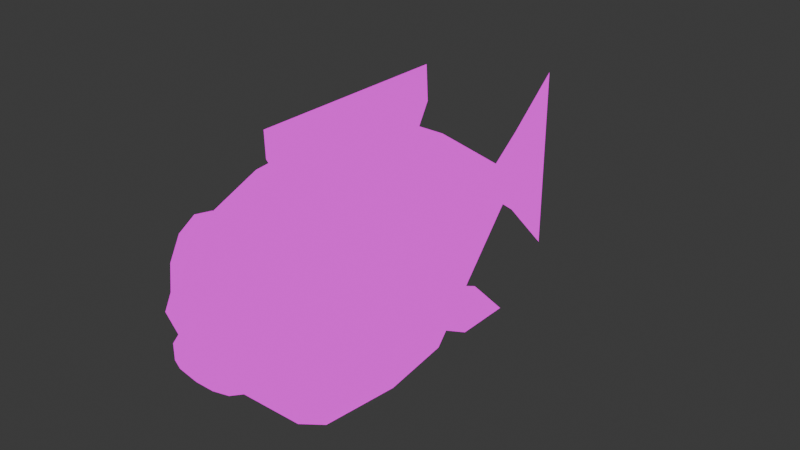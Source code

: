 # Source: fish.blend  (saved by Blender 4.1.24; exported with 4.5.12 LTS)
import bpy
from mathutils import Matrix  # noqa: F401  (used for matrix-valued properties, if any)

bpy.ops.wm.read_factory_settings(use_empty=True)
scene = bpy.context.scene
scene.name = 'Scene'

# ---- collections
col_collection = bpy.data.collections.new('Collection'); scene.collection.children.link(col_collection)

# ---- images (referenced by path relative to the original .blend; pixels are not part of the script)
import os
ASSET_DIR = os.environ.get("B2B_ASSET_DIR", "")  # directory of the original .blend (textures are referenced by path, not embedded)
HERE = os.path.dirname(os.path.abspath(__file__))  # packed textures are extracted next to this script under _unpacked/

def load_image(name, relpath, width, height, colorspace="sRGB"):
    """Load a texture the original file referenced (path relative to the .blend, or extracted next to this script)."""
    p = next((c for c in (os.path.join(HERE, relpath), os.path.join(ASSET_DIR, relpath)) if relpath and os.path.exists(c)), "")
    if p:
        img = bpy.data.images.load(p, check_existing=True)
        img.name = name
    else:  # same state as the original file: an image datablock whose file is absent (Cycles renders it pink)
        img = bpy.data.images.new(name, width, height)
        img.source = "FILE"
        img.filepath = "//" + (relpath or name)
    img.colorspace_settings.name = colorspace
    return img
img_fish_png = load_image('fish.png', 'fish.png', 1024, 1024, 'sRGB')

# ---- materials (node trees are filled in below, after node groups)
mat_fish = bpy.data.materials.new('fish')
mat_fish.use_transparent_shadow = False

# ---- material node trees
mat_fish.use_nodes = True; mat_fish.node_tree.nodes.clear()
_N = mat_fish.node_tree.nodes; _L = mat_fish.node_tree.links
n0 = _N.new('ShaderNodeOutputMaterial'); n0.name = 'Material Output'; n0.location = (305, 300)
n1 = _N.new('ShaderNodeTexImage'); n1.name = 'Image Texture'; n1.location = (-91, 291)
n1.image = img_fish_png
n1.interpolation = 'Closest'
_L.new(n1.outputs[0], n0.inputs[0])
n0.is_active_output = True

# ---- world
world_world = bpy.data.worlds.new('World'); scene.world = world_world
world_world.use_nodes = True; world_world.node_tree.nodes.clear()
_N = world_world.node_tree.nodes; _L = world_world.node_tree.links
n0 = _N.new('ShaderNodeOutputWorld'); n0.name = 'World Output'; n0.location = (300, 300)
n1 = _N.new('ShaderNodeBackground'); n1.name = 'Background'; n1.location = (10, 300)
n1.inputs[0].default_value = (0.05088, 0.05088, 0.05088, 1.0)
_L.new(n1.outputs[0], n0.inputs[0])
n0.is_active_output = True
world_world.color = (0.05088, 0.05088, 0.05088)
world_world.use_sun_shadow = False
world_world.sun_shadow_jitter_overblur = 0.0

# ---- meshes
me_cube_002 = bpy.data.meshes.new('Cube.002')
me_cube_002.from_pydata([(-0.07917, -0.3928, -0.0852), (-0.07917, -0.3928, -0.0111), (0.07917, -0.3928, -0.0852), (0.07917, -0.3928, -0.0111), (-0.07917, -0.4699, -0.0852), (-0.07917, -0.4699, -0.0111), (0.07917, -0.4699, -0.0852), (0.07917, -0.4699, -0.0111), (-0.09408, -0.3928, -0.06888), (0.09408, -0.3928, -0.06888), (0.09408, -0.4699, -0.06888), (-0.09408, -0.4699, -0.06888), (0.02639, -0.3928, -0.09684), (-0.02639, -0.3928, -0.09684), (-0.02639, -0.3928, 0.000541), (0.02639, -0.3928, 0.000541), (-0.02639, -0.4699, -0.09684), (0.02639, -0.4699, -0.09684), (0.02639, -0.4699, 0.000541), (-0.02639, -0.4699, 0.000541), (0.02639, -0.4488, -0.06888), (-0.02639, -0.4488, -0.06888), (-0.02639, -0.3928, -0.06888), (0.02639, -0.3928, -0.06888), (-0.09408, -0.3928, -0.02465), (0.09408, -0.3928, -0.02465), (0.09408, -0.4699, -0.02465), (-0.09408, -0.4699, -0.02465), (0.02639, -0.4488, -0.02465), (-0.02639, -0.4488, -0.02465), (-0.02639, -0.3928, -0.02465), (0.02639, -0.3928, -0.02465), (0.09504, -0.4334, -0.09272), (0.09504, -0.4334, -0.003763), (-0.09504, -0.4334, -0.09272), (-0.09504, -0.4334, -0.003763), (-0.1129, -0.4334, -0.07313), (0.1129, -0.4334, -0.07313), (0.03168, -0.4334, 0.01021), (-0.03168, -0.4334, 0.01021), (0.03168, -0.4334, -0.1067), (-0.03168, -0.4334, -0.1067), (-0.1129, -0.4334, -0.02003), (0.1129, -0.4334, -0.02003), (0.1198, 0.02171, 0.2956), (0.2075, 0.02171, 0.1667), (0.2396, 0.02171, -0.009518), (0.2075, 0.02171, -0.1857), (0.1198, 0.02171, -0.3147), (0.09458, -0.1948, 0.2956), (0.1638, -0.3533, 0.1667), (0.1892, -0.4113, -0.009518), (0.1638, -0.3533, -0.1857), (0.09458, -0.1948, -0.3147), (-0.09458, -0.1948, 0.2956), (-0.1638, -0.3533, 0.1667), (-0.1892, -0.4113, -0.009518), (-0.1638, -0.3533, -0.1857), (-0.09458, -0.1948, -0.3147), (-0.1198, 0.02171, 0.2956), (-0.2075, 0.02171, 0.1667), (-0.2396, 0.02171, -0.009518), (-0.2075, 0.02171, -0.1857), (-0.1198, 0.02171, -0.3147), (1.776e-07, 0.02171, 0.3429), (-0.09458, 0.2382, 0.2956), (-0.01368, 0.6323, 0.04314), (-0.0158, 0.6323, -0.009518), (-0.01368, 0.6323, -0.06217), (-0.09458, 0.2382, -0.3147), (0.09458, 0.2382, 0.2956), (0.01368, 0.6323, 0.04314), (0.0158, 0.6323, -0.009518), (0.01368, 0.6323, -0.06217), (0.09458, 0.2382, -0.3147), (1.776e-07, 0.02171, -0.3619), (1.161e-07, 0.8548, -0.282), (1.161e-07, 0.8548, 0.263), (-0.0235, 0.609, -0.04085), (-0.0235, 0.609, 0.02182), (0.0235, 0.609, -0.04085), (0.0235, 0.609, 0.02182), (0.0235, 0.7319, -0.1324), (0.0235, 0.7319, 0.1134), (-0.0235, 0.7319, -0.1324), (-0.0235, 0.7319, 0.1134), (-0.3836, -0.0453, -0.009518), (-0.3836, 0.08872, -0.009518), (-0.2973, -0.06454, 0.006979), (-0.2973, -0.06454, -0.02601), (-0.2111, -0.0002812, -0.02601), (-0.2973, 0.108, -0.02601), (-0.2111, 0.04371, -0.02601), (-0.2973, 0.108, 0.006979), (-0.2111, 0.04371, 0.006979), (-0.2111, -0.0002812, 0.006979), (-0.07, -0.3249, 0.2344), (-0.07, -0.3182, 0.1792), (-0.07, -0.3299, 0.1097), (-0.07, -0.3569, 0.04454), (-0.07, -0.3919, 0.001257), (-0.03196, -0.3392, 0.2385), (-0.004116, -0.3429, 0.1863), (0.006076, -0.3584, 0.1178), (-0.004116, -0.3815, 0.05163), (-0.03196, -0.4061, 0.005349), (-0.03196, -0.3677, 0.2467), (-0.004116, -0.3922, 0.2004), (0.006076, -0.4154, 0.1342), (-0.004116, -0.4309, 0.06581), (-0.03196, -0.4346, 0.01353), (-0.07, -0.3819, 0.2508), (-0.07, -0.4169, 0.2075), (-0.07, -0.4439, 0.1424), (-0.07, -0.4556, 0.07289), (-0.07, -0.4489, 0.01763), (-0.07, -0.3482, 0.2607), (-0.108, -0.3677, 0.2467), (-0.1359, -0.3922, 0.2004), (-0.1461, -0.4154, 0.1342), (-0.1359, -0.4309, 0.06581), (-0.108, -0.4346, 0.01353), (-0.108, -0.3392, 0.2385), (-0.1359, -0.3429, 0.1863), (-0.1461, -0.3584, 0.1178), (-0.1359, -0.3815, 0.05163), (-0.108, -0.4061, 0.005349), (-0.07, -0.4256, -0.008595), (0.07, -0.3249, 0.2344), (0.07, -0.3182, 0.1792), (0.03196, -0.3392, 0.2385), (0.07, -0.3482, 0.2607), (0.108, -0.3392, 0.2385), (0.1359, -0.3429, 0.1863), (0.108, -0.3677, 0.2467), (0.1359, -0.3922, 0.2004), (0.07, -0.3819, 0.2508), (0.07, -0.4169, 0.2075), (0.03196, -0.3677, 0.2467), (0.004117, -0.3922, 0.2004), (-0.006076, -0.4154, 0.1342), (0.004117, -0.3429, 0.1863), (-0.006076, -0.3584, 0.1178), (0.004117, -0.3815, 0.05163), (0.07, -0.3299, 0.1097), (0.07, -0.3569, 0.04454), (0.1461, -0.3584, 0.1178), (0.1359, -0.3815, 0.05163), (0.1461, -0.4154, 0.1342), (0.1359, -0.4309, 0.06581), (0.07, -0.4439, 0.1424), (0.07, -0.4556, 0.07289), (0.07, -0.4489, 0.01763), (0.004117, -0.4309, 0.06581), (0.03196, -0.4346, 0.01353), (0.03196, -0.4061, 0.005349), (0.07, -0.4256, -0.008595), (0.108, -0.4061, 0.005349), (0.07, -0.3919, 0.001257), (0.108, -0.4346, 0.01353), (1.098e-07, 0.293, 0.4345), (1.51e-07, -0.252, 0.4345), (-0.0235, 0.2228, 0.2704), (-0.0235, -0.1817, 0.2704), (0.0235, 0.2228, 0.2704), (0.0235, -0.1817, 0.2704), (0.0235, 0.2693, 0.3525), (0.0235, -0.2282, 0.3525), (-0.0235, 0.2693, 0.3525), (-0.0235, -0.2282, 0.3525), (0.3836, -0.0453, -0.009518), (0.3836, 0.08872, -0.009518), (0.2973, -0.06454, 0.006979), (0.2973, -0.06454, -0.02601), (0.2111, -0.0002811, -0.02601), (0.2973, 0.108, -0.02601), (0.2111, 0.04371, -0.02601), (0.2973, 0.108, 0.006979), (0.2111, 0.04371, 0.006979), (0.2111, -0.0002811, 0.006979)], [], [(31, 15, 3, 25), (43, 33, 7, 26), (29, 19, 5, 27), (42, 35, 1, 24), (41, 16, 4, 34), (39, 14, 1, 35), (34, 36, 8, 0), (16, 21, 11, 4), (32, 37, 10, 6), (12, 23, 9, 2), (0, 8, 22, 13), (13, 22, 23, 12), (6, 10, 20, 17), (17, 20, 21, 16), (33, 3, 15, 38), (38, 15, 14, 39), (32, 6, 17, 40), (40, 17, 16, 41), (26, 7, 18, 28), (28, 18, 19, 29), (24, 1, 14, 30), (30, 14, 15, 31), (22, 30, 31, 23), (8, 24, 30, 22), (20, 28, 29, 21), (10, 26, 28, 20), (36, 42, 24, 8), (21, 29, 27, 11), (37, 43, 26, 10), (23, 31, 25, 9), (9, 25, 43, 37), (11, 27, 42, 36), (12, 40, 41, 13), (2, 32, 40, 12), (18, 38, 39, 19), (7, 33, 38, 18), (2, 9, 37, 32), (4, 11, 36, 34), (19, 39, 35, 5), (13, 41, 34, 0), (27, 5, 35, 42), (25, 3, 33, 43), (48, 47, 52, 53), (46, 45, 50, 51), (44, 64, 49), (75, 48, 53), (47, 46, 51, 52), (45, 44, 49, 50), (49, 64, 54), (75, 53, 58), (52, 51, 56, 57), (50, 49, 54, 55), (53, 52, 57, 58), (51, 50, 55, 56), (75, 58, 63), (57, 56, 61, 62), (55, 54, 59, 60), (58, 57, 62, 63), (56, 55, 60, 61), (54, 64, 59), (75, 63, 69), (62, 61, 67, 68), (60, 59, 65, 66), (63, 62, 68, 69), (61, 60, 66, 67), (59, 64, 65), (75, 69, 74), (68, 67, 72, 73), (66, 65, 70, 71), (69, 68, 73, 74), (67, 66, 71, 72), (65, 64, 70), (73, 72, 46, 47), (71, 70, 44, 45), (74, 73, 47, 48), (72, 71, 45, 46), (70, 64, 44), (75, 74, 48), (82, 83, 81, 80), (80, 81, 79, 78), (84, 85, 77, 76), (82, 80, 78, 84), (83, 77, 85), (81, 83, 85, 79), (76, 82, 84), (78, 79, 85, 84), (76, 77, 83, 82), (86, 88, 93, 87), (89, 86, 87, 91), (86, 89, 88), (90, 89, 91, 92), (88, 89, 90, 95), (93, 91, 87), (94, 92, 91, 93), (88, 95, 94, 93), (95, 90, 92, 94), (100, 99, 104, 105), (98, 97, 102, 103), (96, 116, 101), (127, 100, 105), (99, 98, 103, 104), (97, 96, 101, 102), (127, 105, 110), (104, 103, 108, 109), (102, 101, 106, 107), (105, 104, 109, 110), (103, 102, 107, 108), (101, 116, 106), (127, 110, 115), (109, 108, 113, 114), (107, 106, 111, 112), (110, 109, 114, 115), (108, 107, 112, 113), (106, 116, 111), (127, 115, 121), (114, 113, 119, 120), (112, 111, 117, 118), (115, 114, 120, 121), (113, 112, 118, 119), (111, 116, 117), (120, 119, 124, 125), (118, 117, 122, 123), (121, 120, 125, 126), (119, 118, 123, 124), (117, 116, 122), (127, 121, 126), (123, 122, 96, 97), (126, 125, 99, 100), (124, 123, 97, 98), (122, 116, 96), (127, 126, 100), (125, 124, 98, 99), (133, 129, 128, 132), (129, 141, 130, 128), (128, 130, 131), (132, 128, 131), (135, 133, 132, 134), (134, 132, 131), (136, 134, 131), (137, 135, 134, 136), (139, 137, 136, 138), (138, 136, 131), (141, 139, 138, 130), (130, 138, 131), (140, 150, 137, 139), (142, 140, 139, 141), (144, 142, 141, 129), (143, 153, 140, 142), (145, 143, 142, 144), (146, 144, 129, 133), (147, 145, 144, 146), (148, 146, 133, 135), (149, 147, 146, 148), (150, 148, 135, 137), (151, 149, 148, 150), (153, 151, 150, 140), (152, 159, 149, 151), (154, 152, 151, 153), (155, 154, 153, 143), (156, 154, 155), (156, 152, 154), (156, 158, 157), (156, 157, 159), (156, 155, 158), (156, 159, 152), (159, 157, 147, 149), (157, 158, 145, 147), (158, 155, 143, 145), (166, 167, 165, 164), (164, 165, 163, 162), (168, 169, 161, 160), (166, 164, 162, 168), (167, 161, 169), (165, 167, 169, 163), (160, 166, 168), (162, 163, 169, 168), (160, 161, 167, 166), (173, 175, 171, 170), (170, 171, 177, 172), (170, 172, 173), (172, 179, 174, 173), (174, 176, 175, 173), (177, 171, 175), (178, 177, 175, 176), (172, 177, 178, 179), (179, 178, 176, 174)])
me_cube_002.polygons.foreach_set('use_smooth', [True] * 186)
_uv = me_cube_002.uv_layers.new(name='UVMap')
_uv.uv.foreach_set('vector', [0.02429, 0.1017, 0.02429, 0.1023, 0.02498, 0.102, 0.02518, 0.1017, 0.02454, 0.1019, 0.0244, 0.1021, 0.02427, 0.102, 0.02439, 0.1018, 0.04544, 0.09028, 0.04544, 0.119, 0.01425, 0.1058, 0.005432, 0.09028, 0.02246, 0.1018, 0.02269, 0.1022, 0.0229, 0.102, 0.02271, 0.1017, 0.02336, 0.1005, 0.0234, 0.1006, 0.02297, 0.1008, 0.02284, 0.1007, 0.02352, 0.1026, 0.02359, 0.1023, 0.0229, 0.102, 0.02269, 0.1022, 0.02269, 0.09994, 0.02246, 0.1004, 0.02271, 0.1005, 0.0229, 0.1001, 0.04544, 0.007827, 0.04544, 0.03976, 0.005432, 0.03976, 0.01425, 0.02112, 0.0244, 0.1007, 0.02454, 0.101, 0.02439, 0.1011, 0.02427, 0.1008, 0.02429, 0.09984, 0.02429, 0.1005, 0.02518, 0.1005, 0.02498, 0.1001, 0.0229, 0.1001, 0.02271, 0.1005, 0.02359, 0.1005, 0.02359, 0.09984, 0.02359, 0.09984, 0.02359, 0.1005, 0.02429, 0.1005, 0.02429, 0.09984, 0.1078, 0.02112, 0.1167, 0.03976, 0.07664, 0.03976, 0.07664, 0.007827, 0.07664, 0.007827, 0.07664, 0.03976, 0.04544, 0.03976, 0.04544, 0.007827, 0.02519, 0.1022, 0.02498, 0.102, 0.02429, 0.1023, 0.02436, 0.1026, 0.02436, 0.1026, 0.02429, 0.1023, 0.02359, 0.1023, 0.02352, 0.1026, 0.0244, 0.1007, 0.02427, 0.1008, 0.02383, 0.1006, 0.02388, 0.1005, 0.02388, 0.1005, 0.02383, 0.1006, 0.0234, 0.1006, 0.02336, 0.1005, 0.1167, 0.09028, 0.1078, 0.1058, 0.07664, 0.119, 0.07664, 0.09028, 0.07664, 0.09028, 0.07664, 0.119, 0.04544, 0.119, 0.04544, 0.09028, 0.02271, 0.1017, 0.0229, 0.102, 0.02359, 0.1023, 0.02359, 0.1017, 0.02359, 0.1017, 0.02359, 0.1023, 0.02429, 0.1023, 0.02429, 0.1017, 0.02359, 0.1005, 0.02359, 0.1017, 0.02429, 0.1017, 0.02429, 0.1005, 0.02271, 0.1005, 0.02271, 0.1017, 0.02359, 0.1017, 0.02359, 0.1005, 0.07664, 0.03976, 0.07664, 0.09028, 0.04544, 0.09028, 0.04544, 0.03976, 0.1167, 0.03976, 0.1167, 0.09028, 0.07664, 0.09028, 0.07664, 0.03976, 0.02246, 0.1004, 0.02246, 0.1018, 0.02271, 0.1017, 0.02271, 0.1005, 0.04544, 0.03976, 0.04544, 0.09028, 0.005432, 0.09028, 0.005432, 0.03976, 0.02454, 0.101, 0.02454, 0.1019, 0.02439, 0.1018, 0.02439, 0.1011, 0.02429, 0.1005, 0.02429, 0.1017, 0.02518, 0.1017, 0.02518, 0.1005, 0.02518, 0.1005, 0.02518, 0.1017, 0.02542, 0.1018, 0.02542, 0.1004, 0.02285, 0.1011, 0.02285, 0.1018, 0.02269, 0.1019, 0.02269, 0.101, 0.02429, 0.09984, 0.02436, 0.09959, 0.02352, 0.09959, 0.02359, 0.09984, 0.02498, 0.1001, 0.02519, 0.09994, 0.02436, 0.09959, 0.02429, 0.09984, 0.02383, 0.1022, 0.02388, 0.1023, 0.02336, 0.1023, 0.0234, 0.1022, 0.02427, 0.102, 0.0244, 0.1021, 0.02388, 0.1023, 0.02383, 0.1022, 0.02498, 0.1001, 0.02518, 0.1005, 0.02542, 0.1004, 0.02519, 0.09994, 0.02297, 0.1008, 0.02285, 0.1011, 0.02269, 0.101, 0.02284, 0.1007, 0.0234, 0.1022, 0.02336, 0.1023, 0.02284, 0.1021, 0.02297, 0.102, 0.02359, 0.09984, 0.02352, 0.09959, 0.02269, 0.09994, 0.0229, 0.1001, 0.02285, 0.1018, 0.02297, 0.102, 0.02284, 0.1021, 0.02269, 0.1019, 0.02518, 0.1017, 0.02498, 0.102, 0.02519, 0.1022, 0.02542, 0.1018, 0.4929, 0.433, 0.4929, 0.5202, 0.2393, 0.5202, 0.3465, 0.433, 0.265, 0.9792, 0.265, 0.89, 0.3099, 0.89, 0.3168, 0.9792, 0.265, 0.8247, 0.265, 0.8007, 0.2909, 0.8247, 0.4929, 0.4011, 0.4929, 0.433, 0.3465, 0.433, 0.4929, 0.5202, 0.4929, 0.6394, 0.2, 0.6394, 0.2393, 0.5202, 0.265, 0.89, 0.265, 0.8247, 0.2909, 0.8247, 0.3099, 0.89, 0.2909, 0.8247, 0.265, 0.8007, 0.2909, 0.8247, 0.4929, 0.4782, 0.524, 0.407, 0.4618, 0.407, 0.5975, 0.5757, 0.6792, 0.6922, 0.3075, 0.6922, 0.3903, 0.5757, 0.3099, 0.89, 0.2909, 0.8247, 0.2909, 0.8247, 0.3099, 0.89, 0.524, 0.407, 0.5467, 0.3549, 0.439, 0.3549, 0.4618, 0.407, 0.3168, 0.9792, 0.3099, 0.89, 0.3099, 0.89, 0.3168, 0.9792, 0.4929, 0.4011, 0.3465, 0.433, 0.4929, 0.433, 0.2393, 0.5202, 0.2, 0.6394, 0.4929, 0.6394, 0.4929, 0.5202, 0.3099, 0.89, 0.2909, 0.8247, 0.265, 0.8247, 0.265, 0.89, 0.3465, 0.433, 0.2393, 0.5202, 0.4929, 0.5202, 0.4929, 0.433, 0.3168, 0.9792, 0.3099, 0.89, 0.265, 0.89, 0.265, 0.9792, 0.2909, 0.8247, 0.265, 0.8007, 0.265, 0.8247, 0.4929, 0.4011, 0.4929, 0.433, 0.6393, 0.433, 0.4929, 0.5202, 0.4929, 0.6394, 0.9058, 0.6394, 0.9058, 0.6038, 0.265, 0.89, 0.265, 0.8247, 0.2392, 0.8247, 0.1921, 0.9526, 0.4929, 0.433, 0.4929, 0.5202, 0.9058, 0.6038, 0.6393, 0.433, 0.265, 0.9792, 0.265, 0.89, 0.1921, 0.9526, 0.1921, 0.9792, 0.265, 0.8247, 0.265, 0.8007, 0.2392, 0.8247, 0.4929, 0.4782, 0.4618, 0.5494, 0.524, 0.5494, 0.2635, 0.8857, 0.2637, 0.8909, 0.2606, 0.8909, 0.2608, 0.8857, 0.1921, 0.9526, 0.2392, 0.8247, 0.2392, 0.8247, 0.1921, 0.9526, 0.4618, 0.5494, 0.4884, 0.6789, 0.4974, 0.6789, 0.524, 0.5494, 0.2637, 0.8909, 0.2635, 0.8962, 0.2608, 0.8962, 0.2606, 0.8909, 0.2392, 0.8247, 0.265, 0.8007, 0.2392, 0.8247, 0.9058, 0.6038, 0.9058, 0.6394, 0.4929, 0.6394, 0.4929, 0.5202, 0.1921, 0.9526, 0.2392, 0.8247, 0.265, 0.8247, 0.265, 0.89, 0.6393, 0.433, 0.9058, 0.6038, 0.4929, 0.5202, 0.4929, 0.433, 0.1921, 0.9792, 0.1921, 0.9526, 0.265, 0.89, 0.265, 0.9792, 0.2392, 0.8247, 0.265, 0.8007, 0.265, 0.8247, 0.4929, 0.4011, 0.6393, 0.433, 0.4929, 0.433, 0.5551, 0.8771, 0.4467, 0.8771, 0.4871, 0.9973, 0.5147, 0.9973, 0.4984, 0.953, 0.4984, 0.9499, 0.5007, 0.9499, 0.5007, 0.953, 0.5551, 0.8771, 0.4467, 0.8771, 0.3807, 0.7569, 0.6211, 0.7569, 0.472, 0.8759, 0.472, 0.9982, 0.5187, 0.9982, 0.5187, 0.8759, 0.472, 0.8759, 0.4953, 0.7536, 0.5187, 0.8759, 0.472, 0.9982, 0.472, 0.8759, 0.5187, 0.8759, 0.5187, 0.9982, 0.4953, 0.7536, 0.472, 0.8759, 0.5187, 0.8759, 0.5147, 0.9973, 0.4871, 0.9973, 0.4467, 0.8771, 0.5551, 0.8771, 0.6211, 0.7569, 0.3807, 0.7569, 0.4467, 0.8771, 0.5551, 0.8771, 0.5948, 0.7536, 0.622, 0.8753, 0.3784, 0.8753, 0.4056, 0.7536, 0.622, 0.8753, 0.5948, 0.7536, 0.4056, 0.7536, 0.3784, 0.8753, 0.496, 0.7539, 0.5192, 0.8753, 0.4728, 0.8753, 0.5313, 0.9971, 0.622, 0.8753, 0.3784, 0.8753, 0.4692, 0.9971, 0.4728, 0.8753, 0.5192, 0.8753, 0.5192, 0.9967, 0.4728, 0.9967, 0.4728, 0.8753, 0.5192, 0.8753, 0.496, 0.7539, 0.4728, 0.9967, 0.5192, 0.9967, 0.5192, 0.8753, 0.4728, 0.8753, 0.622, 0.8753, 0.5313, 0.9971, 0.4692, 0.9971, 0.3784, 0.8753, 0.4858, 0.945, 0.4858, 0.9552, 0.4959, 0.9552, 0.4959, 0.945, 0.2318, 0.8226, 0.2318, 0.8728, 0.1554, 0.881, 0.1877, 0.8274, 0.2501, 0.8398, 0.2501, 0.8932, 0.1994, 0.8986, 0.1916, 0.846, 0.2501, 0.9356, 0.2501, 0.9558, 0.2208, 0.9388, 0.2318, 0.8112, 0.2318, 0.8226, 0.1877, 0.8274, 0.2318, 0.8728, 0.2318, 0.9483, 0.1436, 0.9578, 0.1554, 0.881, 0.2501, 0.8932, 0.2501, 0.9356, 0.2208, 0.9388, 0.1994, 0.8986, 0.4982, 0.145, 0.5928, 0.1917, 0.5928, 0.1917, 0.662, 0.3191, 0.6873, 0.4933, 0.6873, 0.4933, 0.662, 0.3191, 0.3397, 0.8483, 0.3018, 0.9193, 0.3018, 0.9305, 0.3397, 0.8675, 0.5928, 0.1917, 0.662, 0.3191, 0.662, 0.3191, 0.5928, 0.1917, 0.3535, 0.7552, 0.3397, 0.8483, 0.3397, 0.8675, 0.3535, 0.7553, 0.3018, 0.9193, 0.2501, 0.9494, 0.3018, 0.9305, 0.4982, 0.145, 0.5928, 0.1917, 0.4982, 0.1917, 1.0, 0.8462, 1.02, 0.9808, 0.8706, 0.9969, 0.8706, 0.8602, 0.3397, 0.8675, 0.3018, 0.9305, 0.2501, 0.936, 0.2501, 0.8772, 0.9455, 0.7434, 1.0, 0.8462, 0.8706, 0.8602, 0.8706, 0.7515, 0.3535, 0.7553, 0.3397, 0.8675, 0.2501, 0.8772, 0.2501, 0.7665, 0.3018, 0.9305, 0.2501, 0.9494, 0.2501, 0.936, 0.4982, 0.145, 0.4982, 0.1917, 0.4036, 0.1917, 0.8706, 0.8602, 0.8706, 0.9969, 0.721, 0.9808, 0.741, 0.8462, 0.2501, 0.8772, 0.2501, 0.936, 0.1983, 0.9305, 0.1605, 0.8675, 0.8706, 0.7515, 0.8706, 0.8602, 0.741, 0.8462, 0.7958, 0.7434, 0.2501, 0.7665, 0.2501, 0.8772, 0.1605, 0.8675, 0.1466, 0.7553, 0.2501, 0.936, 0.2501, 0.9494, 0.1983, 0.9305, 0.3344, 0.3191, 0.309, 0.4933, 0.309, 0.4933, 0.3344, 0.3191, 0.1605, 0.8675, 0.1983, 0.9305, 0.1983, 0.9193, 0.1605, 0.8483, 0.4036, 0.1917, 0.3344, 0.3191, 0.3344, 0.3191, 0.4036, 0.1917, 0.1466, 0.7553, 0.1605, 0.8675, 0.1605, 0.8483, 0.1466, 0.7552, 0.1983, 0.9305, 0.2501, 0.9494, 0.1983, 0.9193, 0.4982, 0.145, 0.4036, 0.1917, 0.4036, 0.1917, 0.3007, 0.8986, 0.2793, 0.9388, 0.2501, 0.9356, 0.2501, 0.8932, 0.2759, 0.8274, 0.3081, 0.881, 0.2318, 0.8728, 0.2318, 0.8226, 0.3085, 0.846, 0.3007, 0.8986, 0.2501, 0.8932, 0.2501, 0.8398, 0.2793, 0.9388, 0.2501, 0.9558, 0.2501, 0.9356, 0.2318, 0.8112, 0.2759, 0.8274, 0.2318, 0.8226, 0.3081, 0.881, 0.32, 0.9578, 0.2318, 0.9483, 0.2318, 0.8728, 0.1994, 0.8986, 0.2501, 0.8932, 0.2501, 0.9356, 0.2208, 0.9388, 0.2501, 0.8932, 0.3007, 0.8986, 0.2793, 0.9388, 0.2501, 0.9356, 0.2501, 0.9356, 0.2793, 0.9388, 0.2501, 0.9558, 0.2208, 0.9388, 0.2501, 0.9356, 0.2501, 0.9558, 0.3397, 0.8675, 0.3397, 0.8483, 0.3018, 0.9193, 0.3018, 0.9305, 0.3018, 0.9305, 0.3018, 0.9193, 0.2501, 0.9494, 0.2501, 0.936, 0.3018, 0.9305, 0.2501, 0.9494, 0.2501, 0.8772, 0.3397, 0.8675, 0.3018, 0.9305, 0.2501, 0.936, 0.1605, 0.8675, 0.2501, 0.8772, 0.2501, 0.936, 0.1983, 0.9305, 0.1983, 0.9305, 0.2501, 0.936, 0.2501, 0.9494, 0.1605, 0.8483, 0.1605, 0.8675, 0.1983, 0.9305, 0.1983, 0.9193, 0.1983, 0.9193, 0.1983, 0.9305, 0.2501, 0.9494, 0.1466, 0.7553, 0.2501, 0.7665, 0.2501, 0.8772, 0.1605, 0.8675, 0.1466, 0.7552, 0.1466, 0.7553, 0.1605, 0.8675, 0.1605, 0.8483, 0.2501, 0.8398, 0.3085, 0.846, 0.3007, 0.8986, 0.2501, 0.8932, 0.662, 0.3191, 0.662, 0.3191, 0.6873, 0.4933, 0.6873, 0.4933, 0.2318, 0.8728, 0.3081, 0.881, 0.32, 0.9578, 0.2318, 0.9483, 0.1916, 0.846, 0.2501, 0.8398, 0.2501, 0.8932, 0.1994, 0.8986, 0.1554, 0.881, 0.2318, 0.8728, 0.2318, 0.9483, 0.1436, 0.9578, 0.3535, 0.7553, 0.3535, 0.7552, 0.3397, 0.8483, 0.3397, 0.8675, 0.3344, 0.3191, 0.3344, 0.3191, 0.309, 0.4933, 0.309, 0.4933, 0.2501, 0.7665, 0.3535, 0.7553, 0.3397, 0.8675, 0.2501, 0.8772, 0.8706, 0.8602, 1.0, 0.8462, 1.02, 0.9808, 0.8706, 0.9969, 0.741, 0.8462, 0.8706, 0.8602, 0.8706, 0.9969, 0.721, 0.9808, 0.8706, 0.7515, 0.9455, 0.7434, 1.0, 0.8462, 0.8706, 0.8602, 0.7958, 0.7434, 0.8706, 0.7515, 0.8706, 0.8602, 0.741, 0.8462, 0.5928, 0.1917, 0.5928, 0.1917, 0.662, 0.3191, 0.662, 0.3191, 0.4982, 0.145, 0.5928, 0.1917, 0.5928, 0.1917, 0.4982, 0.145, 0.4982, 0.1917, 0.5928, 0.1917, 0.2318, 0.8112, 0.2318, 0.8226, 0.1877, 0.8274, 0.4982, 0.145, 0.4036, 0.1917, 0.4036, 0.1917, 0.2318, 0.8112, 0.2759, 0.8274, 0.2318, 0.8226, 0.4982, 0.145, 0.4036, 0.1917, 0.4982, 0.1917, 0.4036, 0.1917, 0.4036, 0.1917, 0.3344, 0.3191, 0.3344, 0.3191, 0.1877, 0.8274, 0.2318, 0.8226, 0.2318, 0.8728, 0.1554, 0.881, 0.2318, 0.8226, 0.2759, 0.8274, 0.3081, 0.881, 0.2318, 0.8728, 0.5275, 0.8751, 0.466, 0.8751, 0.4889, 0.9973, 0.5046, 0.9973, 0.496, 0.956, 0.496, 0.9499, 0.4984, 0.9499, 0.4984, 0.956, 0.5275, 0.8751, 0.466, 0.8751, 0.4286, 0.7528, 0.5649, 0.7528, 0.4286, 0.8751, 0.4286, 0.9973, 0.5649, 0.9973, 0.5649, 0.8751, 0.4286, 0.8751, 0.4967, 0.7528, 0.5649, 0.8751, 0.4286, 0.9973, 0.4286, 0.8751, 0.5649, 0.8751, 0.5649, 0.9973, 0.4967, 0.7528, 0.4286, 0.8751, 0.5649, 0.8751, 0.5046, 0.9973, 0.4889, 0.9973, 0.466, 0.8751, 0.5275, 0.8751, 0.5649, 0.7528, 0.4286, 0.7528, 0.466, 0.8751, 0.5275, 0.8751, 0.622, 0.8753, 0.3784, 0.8753, 0.4056, 0.7536, 0.5948, 0.7536, 0.5948, 0.7536, 0.4056, 0.7536, 0.3784, 0.8753, 0.622, 0.8753, 0.496, 0.7539, 0.5192, 0.8753, 0.4728, 0.8753, 0.5192, 0.8753, 0.5192, 0.9967, 0.4728, 0.9967, 0.4728, 0.8753, 0.5313, 0.9971, 0.4692, 0.9971, 0.3784, 0.8753, 0.622, 0.8753, 0.5192, 0.8753, 0.496, 0.7539, 0.4728, 0.8753, 0.5192, 0.9967, 0.5192, 0.8753, 0.4728, 0.8753, 0.4728, 0.9967, 0.622, 0.8753, 0.3784, 0.8753, 0.4692, 0.9971, 0.5313, 0.9971, 0.4858, 0.945, 0.4959, 0.945, 0.4959, 0.9552, 0.4858, 0.9552])
me_cube_002.materials.append(mat_fish)
me_cube_002.update()
arm_armature = bpy.data.armatures.new('Armature')  # bones are not reproduced

# ---- objects
ob_fish = bpy.data.objects.new('fish', me_cube_002)
ob_armature = bpy.data.objects.new('Armature', arm_armature)

# ---- transforms, parenting, visibility, modifiers, constraints
ob_fish.parent = ob_armature
ob_fish.location = (0.0, 0.0, 0.0)
_vg = ob_fish.vertex_groups.new(name='body')
_vg.add([0, 1, 2, 3, 4, 5, 6, 7, 8, 9, 10, 11, 12, 13, 14, 15, 16, 17, 18, 19, 20, 21, 22, 23, 24, 25, 26, 27, 28, 29, 30, 31, 32, 33, 34, 35, 36, 37, 38, 39, 40, 41, 42, 43, 44, 45, 46, 47, 48, 49, 50, 51, 52, 53, 54, 55, 56, 57, 58, 59, 60, 61, 62, 63, 64, 65, 66, 67, 68, 69, 70, 71, 72, 73, 74, 75, 96, 97, 98, 99, 100, 101, 102, 103, 104, 105, 106, 107, 108, 109, 110, 111, 112, 113, 114, 115, 116, 117, 118, 119, 120, 121, 122, 123, 124, 125, 126, 127, 128, 129, 130, 131, 132, 133, 134, 135, 136, 137, 138, 139, 140, 141, 142, 143, 144, 145, 146, 147, 148, 149, 150, 151, 152, 153, 154, 155, 156, 157, 158, 159], 1.0, 'REPLACE')
_vg = ob_fish.vertex_groups.new(name='left_fin')
_vg.add([170, 171, 172, 173, 174, 175, 176, 177, 178, 179], 1.0, 'REPLACE')
_vg = ob_fish.vertex_groups.new(name='right_fin')
_vg.add([86, 87, 88, 89, 90, 91, 92, 93, 94, 95], 1.0, 'REPLACE')
_vg = ob_fish.vertex_groups.new(name='top_fin')
_vg.add([160, 161, 162, 163, 164, 165, 166, 167, 168, 169], 1.0, 'REPLACE')
_vg = ob_fish.vertex_groups.new(name='tail_fin')
_vg.add([76, 77, 78, 79, 80, 81, 82, 83, 84, 85], 1.0, 'REPLACE')
_m = ob_fish.modifiers.new('Armature', 'ARMATURE')
_m.object = ob_armature
ob_armature.location = (0.0, 0.0, 0.0)
ob_armature.show_in_front = True

# ---- collection membership
col_collection.objects.link(ob_fish)
col_collection.objects.link(ob_armature)

# ---- scene / render settings (as saved in the file)
scene.frame_start = 1; scene.frame_end = 23; scene.frame_set(1)
scene.render.engine = 'BLENDER_EEVEE_NEXT'
scene.cycles.sampling_pattern = 'TABULATED_SOBOL'
scene.eevee.ray_tracing_options.trace_max_roughness = 0.0
bpy.context.view_layer.update()

# ---- added for rendering (the .blend has no active camera and no usable light): camera, sun
cam_auto = bpy.data.cameras.new('AutoCamera')
cam_auto.lens = 50.0
cam_auto.sensor_width = 36.0
cam_auto.clip_end = 1000.0
ob_auto_camera = bpy.data.objects.new('AutoCamera', cam_auto)
scene.collection.objects.link(ob_auto_camera)
ob_auto_camera.location = (1.59652, -1.72339, 1.31352)
ob_auto_camera.rotation_euler = (1.09748, -7.21219e-08, 0.694738)
scene.camera = ob_auto_camera
light_auto_sun = bpy.data.lights.new('AutoSun', 'SUN')
light_auto_sun.energy = 3.0
light_auto_sun.angle = 0.0523599
ob_auto_sun = bpy.data.objects.new('AutoSun', light_auto_sun)
scene.collection.objects.link(ob_auto_sun)
ob_auto_sun.rotation_euler = (0.872665, 0.174533, 0.523599)
bpy.context.view_layer.update()

